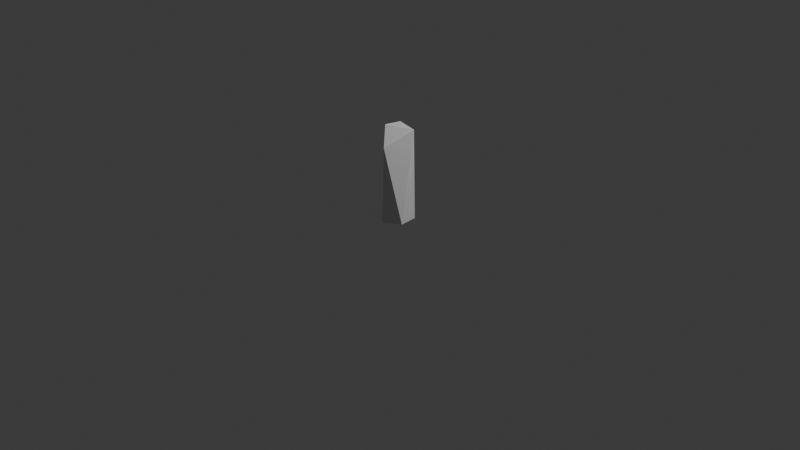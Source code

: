# Source: trunk_001_low_res.blend  (saved by Blender 5.1.30; exported with 4.5.12 LTS)
import bpy
from mathutils import Matrix  # noqa: F401  (used for matrix-valued properties, if any)

bpy.ops.wm.read_factory_settings(use_empty=True)
scene = bpy.context.scene
scene.name = 'Scene'

# ---- collections
col_collection = bpy.data.collections.new('Collection'); scene.collection.children.link(col_collection)

# ---- world
world_world = bpy.data.worlds.new('World'); scene.world = world_world
world_world.use_nodes = True; world_world.node_tree.nodes.clear()
_N = world_world.node_tree.nodes; _L = world_world.node_tree.links
n0 = _N.new('ShaderNodeOutputWorld'); n0.name = 'World Output'; n0.location = (200, 100)
n1 = _N.new('ShaderNodeBackground'); n1.name = 'Background'; n1.location = (-200, 100)
n1.inputs[0].default_value = (0.05088, 0.05088, 0.05088, 1.0)
_L.new(n1.outputs[0], n0.inputs[0])
n0.is_active_output = True
world_world.color = (0.05088, 0.05088, 0.05088)
world_world.sun_shadow_jitter_overblur = 0.0

# ---- cameras
cam_camera = bpy.data.cameras.new('Camera')
cam_camera.clip_end = 100.0
cam_camera.ortho_scale = 7.314

# ---- lights
light_light = bpy.data.lights.new('Light', 'POINT')
light_light.energy = 1000.0
light_light.shadow_soft_size = 0.1

# ---- meshes
me_icosphere_001 = bpy.data.meshes.new('Icosphere.001')
me_icosphere_001.from_pydata([(-0.1995, 0.0518, 0.04385), (-0.06169, -0.1748, -0.007297), (-0.1338, -0.06093, 1.001), (-0.01689, -0.188, 0.8175), (-0.1046, 0.1141, 0.9946), (0.05668, 0.1648, -0.02751), (0.1764, -0.1297, 0.04091), (0.1337, 0.07182, 0.9839)], [], [(0, 1, 3), (5, 1, 0), (0, 2, 4), (5, 0, 4), (4, 2, 7), (6, 1, 5), (0, 3, 2), (7, 5, 4), (6, 3, 1), (7, 3, 6), (7, 2, 3), (7, 6, 5)])
me_icosphere_001.update()

# ---- objects
ob_light = bpy.data.objects.new('Light', light_light)
ob_camera = bpy.data.objects.new('Camera', cam_camera)
ob_icosphere_001 = bpy.data.objects.new('Icosphere.001', me_icosphere_001)

# ---- transforms, parenting, visibility, modifiers, constraints
ob_light.location = (4.076, 1.005, 5.904)
ob_light.rotation_euler = (0.6503, 0.05522, 1.866)
ob_light.lock_rotations_4d = False
ob_light.empty_display_type = 'ARROWS'
ob_light.color = (0.0, 0.0, 0.0, 0.0)
ob_light.lineart.crease_threshold = 0.0
ob_camera.location = (7.359, -6.926, 4.958)
ob_camera.rotation_euler = (1.109, 0.0, 0.8149)
ob_camera.lock_rotations_4d = False
ob_camera.empty_display_type = 'ARROWS'
ob_camera.color = (0.0, 0.0, 0.0, 0.0)
ob_camera.display_type = 'WIRE'
ob_camera.lineart.crease_threshold = 0.0
ob_icosphere_001.location = (0.0, 0.0, 0.0)

# ---- collection membership
col_collection.objects.link(ob_light)
col_collection.objects.link(ob_camera)
col_collection.objects.link(ob_icosphere_001)

# ---- scene / render settings (as saved in the file)
scene.camera = ob_camera
scene.frame_start = 1; scene.frame_end = 250; scene.frame_set(1)
scene.render.engine = 'BLENDER_EEVEE_NEXT'
scene.render.bake_bias = 0.0
scene.render.bake_samples = 0
scene.cycles.sampling_pattern = 'TABULATED_SOBOL'
scene.eevee.use_volume_custom_range = False
bpy.context.view_layer.update()
